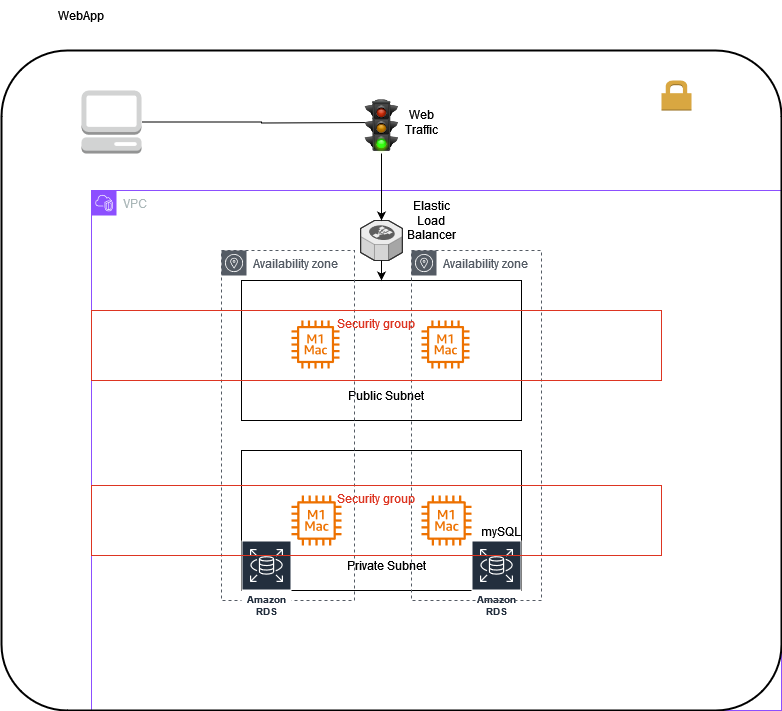

The diagram above was exported from draw.io. Its source (the exported page's mxGraphModel, read from the mxfile embedded in the PNG):
<mxGraphModel dx="1313" dy="1798" grid="1" gridSize="10" guides="1" tooltips="1" connect="1" arrows="1" fold="1" page="1" pageScale="1" pageWidth="850" pageHeight="1100" math="0" shadow="0">
  <root>
    <mxCell id="0" />
    <mxCell id="1" parent="0" />
    <mxCell id="7K0K-mw8kSbjCdINt2bN-6" value="" style="rounded=0;whiteSpace=wrap;html=1;" vertex="1" parent="1">
      <mxGeometry x="260" y="110" width="280" height="140" as="geometry" />
    </mxCell>
    <mxCell id="7K0K-mw8kSbjCdINt2bN-2" value="" style="sketch=0;outlineConnect=0;fontColor=#232F3E;gradientColor=none;fillColor=#ED7100;strokeColor=none;dashed=0;verticalLabelPosition=bottom;verticalAlign=top;align=center;html=1;fontSize=12;fontStyle=0;aspect=fixed;pointerEvents=1;shape=mxgraph.aws4.ec2_m1_mac_instance;" vertex="1" parent="1">
      <mxGeometry x="310" y="155" width="50" height="50" as="geometry" />
    </mxCell>
    <mxCell id="7K0K-mw8kSbjCdINt2bN-3" value="" style="sketch=0;outlineConnect=0;fontColor=#232F3E;gradientColor=none;fillColor=#ED7100;strokeColor=none;dashed=0;verticalLabelPosition=bottom;verticalAlign=top;align=center;html=1;fontSize=12;fontStyle=0;aspect=fixed;pointerEvents=1;shape=mxgraph.aws4.ec2_m1_mac_instance;" vertex="1" parent="1">
      <mxGeometry x="440" y="155" width="50" height="50" as="geometry" />
    </mxCell>
    <mxCell id="7K0K-mw8kSbjCdINt2bN-7" value="Private Subnet" style="text;strokeColor=none;align=center;fillColor=none;html=1;verticalAlign=middle;whiteSpace=wrap;rounded=0;" vertex="1" parent="1">
      <mxGeometry x="350" y="210" width="110" height="30" as="geometry" />
    </mxCell>
    <mxCell id="7K0K-mw8kSbjCdINt2bN-10" value="Amazon RDS" style="sketch=0;outlineConnect=0;fontColor=#232F3E;gradientColor=none;strokeColor=#ffffff;fillColor=#232F3E;dashed=0;verticalLabelPosition=middle;verticalAlign=bottom;align=center;html=1;whiteSpace=wrap;fontSize=10;fontStyle=1;spacing=3;shape=mxgraph.aws4.productIcon;prIcon=mxgraph.aws4.rds;" vertex="1" parent="1">
      <mxGeometry x="490" y="200" width="50" height="80" as="geometry" />
    </mxCell>
    <mxCell id="7K0K-mw8kSbjCdINt2bN-11" value="" style="rounded=0;whiteSpace=wrap;html=1;" vertex="1" parent="1">
      <mxGeometry x="260" y="-60" width="280" height="140" as="geometry" />
    </mxCell>
    <mxCell id="7K0K-mw8kSbjCdINt2bN-14" value="Public Subnet" style="text;strokeColor=none;align=center;fillColor=none;html=1;verticalAlign=middle;whiteSpace=wrap;rounded=0;" vertex="1" parent="1">
      <mxGeometry x="350" y="40" width="110" height="30" as="geometry" />
    </mxCell>
    <mxCell id="7K0K-mw8kSbjCdINt2bN-19" value="Elastic Load Balancer" style="text;strokeColor=none;align=center;fillColor=none;html=1;verticalAlign=middle;whiteSpace=wrap;rounded=0;" vertex="1" parent="1">
      <mxGeometry x="420" y="-135" width="60" height="30" as="geometry" />
    </mxCell>
    <mxCell id="7K0K-mw8kSbjCdINt2bN-20" value="VPC" style="points=[[0,0],[0.25,0],[0.5,0],[0.75,0],[1,0],[1,0.25],[1,0.5],[1,0.75],[1,1],[0.75,1],[0.5,1],[0.25,1],[0,1],[0,0.75],[0,0.5],[0,0.25]];outlineConnect=0;gradientColor=none;html=1;whiteSpace=wrap;fontSize=12;fontStyle=0;container=1;pointerEvents=0;collapsible=0;recursiveResize=0;shape=mxgraph.aws4.group;grIcon=mxgraph.aws4.group_vpc2;strokeColor=#8C4FFF;fillColor=none;verticalAlign=top;align=left;spacingLeft=30;fontColor=#AAB7B8;dashed=0;" vertex="1" parent="1">
      <mxGeometry x="110" y="-150" width="690" height="520" as="geometry" />
    </mxCell>
    <mxCell id="7K0K-mw8kSbjCdINt2bN-16" value="" style="verticalLabelPosition=bottom;html=1;verticalAlign=top;strokeWidth=1;align=center;outlineConnect=0;dashed=0;outlineConnect=0;shape=mxgraph.aws3d.elasticLoadBalancing;fillColor=#ECECEC;strokeColor=#5E5E5E;aspect=fixed;" vertex="1" parent="7K0K-mw8kSbjCdINt2bN-20">
      <mxGeometry x="269.13" y="30" width="41.74" height="40" as="geometry" />
    </mxCell>
    <mxCell id="7K0K-mw8kSbjCdINt2bN-31" value="Availability zone" style="sketch=0;outlineConnect=0;gradientColor=none;html=1;whiteSpace=wrap;fontSize=12;fontStyle=0;shape=mxgraph.aws4.group;grIcon=mxgraph.aws4.group_availability_zone;strokeColor=#545B64;fillColor=none;verticalAlign=top;align=left;spacingLeft=30;fontColor=#545B64;dashed=1;" vertex="1" parent="7K0K-mw8kSbjCdINt2bN-20">
      <mxGeometry x="320" y="60" width="130" height="350" as="geometry" />
    </mxCell>
    <mxCell id="7K0K-mw8kSbjCdINt2bN-41" value="" style="sketch=0;outlineConnect=0;fontColor=#232F3E;gradientColor=none;fillColor=#ED7100;strokeColor=none;dashed=0;verticalLabelPosition=bottom;verticalAlign=top;align=center;html=1;fontSize=12;fontStyle=0;aspect=fixed;pointerEvents=1;shape=mxgraph.aws4.ec2_m1_mac_instance;" vertex="1" parent="7K0K-mw8kSbjCdINt2bN-20">
      <mxGeometry x="330" y="130" width="48" height="48" as="geometry" />
    </mxCell>
    <mxCell id="7K0K-mw8kSbjCdINt2bN-47" value="" style="rounded=1;arcSize=10;dashed=0;fillColor=none;gradientColor=none;strokeWidth=2;" vertex="1" parent="7K0K-mw8kSbjCdINt2bN-20">
      <mxGeometry x="-90" y="-140" width="780" height="660" as="geometry" />
    </mxCell>
    <mxCell id="7K0K-mw8kSbjCdINt2bN-48" value="" style="dashed=0;html=1;shape=mxgraph.aws3.permissions;fillColor=#D9A741;gradientColor=none;dashed=0;" vertex="1" parent="7K0K-mw8kSbjCdINt2bN-20">
      <mxGeometry x="570" y="-110" width="30" height="30" as="geometry" />
    </mxCell>
    <mxCell id="7K0K-mw8kSbjCdINt2bN-25" value="" style="edgeStyle=orthogonalEdgeStyle;rounded=0;orthogonalLoop=1;jettySize=auto;html=1;" edge="1" parent="1" source="7K0K-mw8kSbjCdINt2bN-23">
      <mxGeometry relative="1" as="geometry">
        <mxPoint x="400" y="-218" as="targetPoint" />
      </mxGeometry>
    </mxCell>
    <mxCell id="7K0K-mw8kSbjCdINt2bN-23" value="" style="outlineConnect=0;dashed=0;verticalLabelPosition=bottom;verticalAlign=top;align=center;html=1;shape=mxgraph.aws3.management_console;fillColor=#D2D3D3;gradientColor=none;" vertex="1" parent="1">
      <mxGeometry x="100" y="-250" width="60" height="63" as="geometry" />
    </mxCell>
    <mxCell id="7K0K-mw8kSbjCdINt2bN-36" value="" style="edgeStyle=orthogonalEdgeStyle;rounded=0;orthogonalLoop=1;jettySize=auto;html=1;" edge="1" parent="1" source="7K0K-mw8kSbjCdINt2bN-28" target="7K0K-mw8kSbjCdINt2bN-16">
      <mxGeometry relative="1" as="geometry" />
    </mxCell>
    <mxCell id="7K0K-mw8kSbjCdINt2bN-28" value="" style="shape=image;html=1;verticalAlign=top;verticalLabelPosition=bottom;labelBackgroundColor=#ffffff;imageAspect=0;aspect=fixed;image=https://cdn2.iconfinder.com/data/icons/crystalproject/128x128/apps/daemons.png" vertex="1" parent="1">
      <mxGeometry x="373" y="-241" width="54" height="54" as="geometry" />
    </mxCell>
    <mxCell id="7K0K-mw8kSbjCdINt2bN-29" value="Web Traffic" style="text;strokeColor=none;align=center;fillColor=none;html=1;verticalAlign=middle;whiteSpace=wrap;rounded=0;" vertex="1" parent="1">
      <mxGeometry x="410" y="-233.5" width="60" height="30" as="geometry" />
    </mxCell>
    <mxCell id="7K0K-mw8kSbjCdINt2bN-30" value="Availability zone" style="sketch=0;outlineConnect=0;gradientColor=none;html=1;whiteSpace=wrap;fontSize=12;fontStyle=0;shape=mxgraph.aws4.group;grIcon=mxgraph.aws4.group_availability_zone;strokeColor=#545B64;fillColor=none;verticalAlign=top;align=left;spacingLeft=30;fontColor=#545B64;dashed=1;" vertex="1" parent="1">
      <mxGeometry x="240" y="-90" width="133" height="350" as="geometry" />
    </mxCell>
    <mxCell id="7K0K-mw8kSbjCdINt2bN-38" value="" style="edgeStyle=orthogonalEdgeStyle;rounded=0;orthogonalLoop=1;jettySize=auto;html=1;entryX=0.5;entryY=0;entryDx=0;entryDy=0;" edge="1" parent="1" source="7K0K-mw8kSbjCdINt2bN-16" target="7K0K-mw8kSbjCdINt2bN-11">
      <mxGeometry relative="1" as="geometry" />
    </mxCell>
    <mxCell id="7K0K-mw8kSbjCdINt2bN-39" value="Amazon RDS" style="sketch=0;outlineConnect=0;fontColor=#232F3E;gradientColor=none;strokeColor=#ffffff;fillColor=#232F3E;dashed=0;verticalLabelPosition=middle;verticalAlign=bottom;align=center;html=1;whiteSpace=wrap;fontSize=10;fontStyle=1;spacing=3;shape=mxgraph.aws4.productIcon;prIcon=mxgraph.aws4.rds;" vertex="1" parent="1">
      <mxGeometry x="260" y="200" width="50" height="80" as="geometry" />
    </mxCell>
    <mxCell id="7K0K-mw8kSbjCdINt2bN-40" value="" style="sketch=0;outlineConnect=0;fontColor=#232F3E;gradientColor=none;fillColor=#ED7100;strokeColor=none;dashed=0;verticalLabelPosition=bottom;verticalAlign=top;align=center;html=1;fontSize=12;fontStyle=0;aspect=fixed;pointerEvents=1;shape=mxgraph.aws4.ec2_m1_mac_instance;" vertex="1" parent="1">
      <mxGeometry x="310" y="-20" width="48" height="48" as="geometry" />
    </mxCell>
    <mxCell id="7K0K-mw8kSbjCdINt2bN-42" value="Security group" style="fillColor=none;strokeColor=#DD3522;verticalAlign=top;fontStyle=0;fontColor=#DD3522;whiteSpace=wrap;html=1;" vertex="1" parent="1">
      <mxGeometry x="110" y="-30" width="570" height="70" as="geometry" />
    </mxCell>
    <mxCell id="7K0K-mw8kSbjCdINt2bN-44" value="Security group" style="fillColor=none;strokeColor=#DD3522;verticalAlign=top;fontStyle=0;fontColor=#DD3522;whiteSpace=wrap;html=1;" vertex="1" parent="1">
      <mxGeometry x="110" y="145" width="570" height="70" as="geometry" />
    </mxCell>
    <mxCell id="7K0K-mw8kSbjCdINt2bN-46" value="mySQL" style="text;strokeColor=none;align=center;fillColor=none;html=1;verticalAlign=middle;whiteSpace=wrap;rounded=0;" vertex="1" parent="1">
      <mxGeometry x="490" y="190" width="60" as="geometry" />
    </mxCell>
    <mxCell id="7K0K-mw8kSbjCdINt2bN-49" value="WebApp" style="text;strokeColor=none;align=center;fillColor=none;html=1;verticalAlign=middle;whiteSpace=wrap;rounded=0;" vertex="1" parent="1">
      <mxGeometry x="70" y="-340" width="60" height="30" as="geometry" />
    </mxCell>
  </root>
</mxGraphModel>